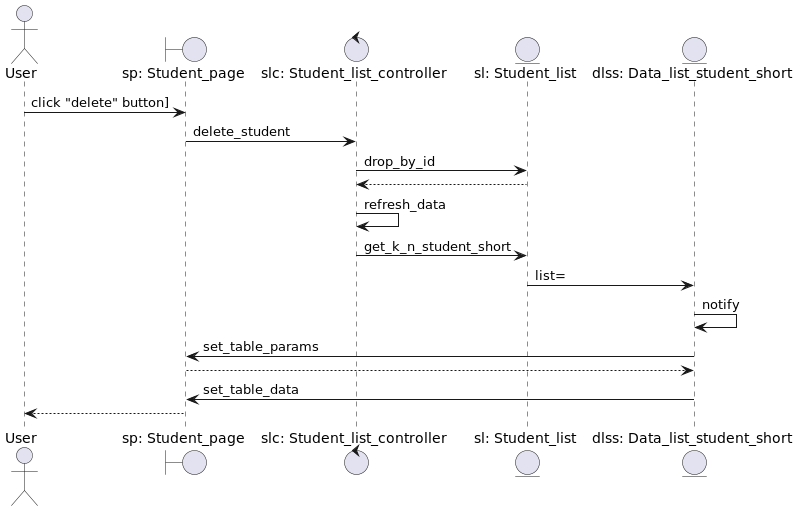

The diagram above was rendered by PlantUML. Its source (embedded in the PNG):
@startuml
'https://plantuml.com/sequence-diagram



actor       User                                as user
boundary    "sp: Student_page"                  as sp
control     "slc: Student_list_controller"      as slc
entity      "sl: Student_list"                  as sl
entity      "dlss: Data_list_student_short"     as dlss

user -> sp : click "delete" button]
sp -> slc : delete_student
slc -> sl : drop_by_id
sl --> slc :
slc -> slc : refresh_data
slc -> sl : get_k_n_student_short
sl -> dlss : list=
dlss -> dlss : notify
sp <- dlss : set_table_params
sp --> dlss
sp <- dlss : set_table_data
user <-- sp

@enduml